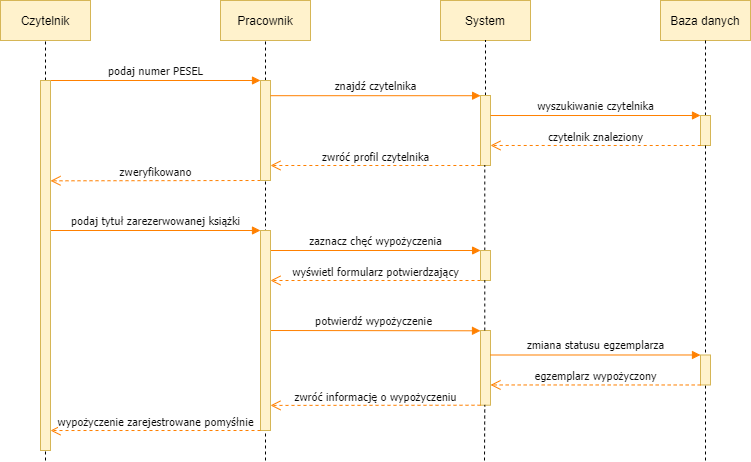

The diagram above was exported from draw.io. Its source (the exported page's mxGraphModel, read from the mxfile embedded in the PNG):
<mxGraphModel dx="413" dy="202" grid="1" gridSize="10" guides="1" tooltips="1" connect="1" arrows="1" fold="1" page="1" pageScale="1" pageWidth="827" pageHeight="1169" math="0" shadow="0">
  <root>
    <mxCell id="MFZd5c7GK3ORKcPByeT5-0" />
    <mxCell id="MFZd5c7GK3ORKcPByeT5-1" parent="MFZd5c7GK3ORKcPByeT5-0" />
    <mxCell id="MFZd5c7GK3ORKcPByeT5-2" value="&lt;font style=&quot;font-size: 11px&quot; color=&quot;#0d0d0d&quot;&gt;podaj numer PESEL&lt;/font&gt;" style="html=1;verticalAlign=bottom;endArrow=block;strokeColor=#FF8000;fontFamily=Tahoma;fontSize=14;fontColor=#000066;exitX=1;exitY=0;exitDx=0;exitDy=0;exitPerimeter=0;entryX=0;entryY=0;entryDx=0;entryDy=0;entryPerimeter=0;" edge="1" parent="MFZd5c7GK3ORKcPByeT5-1" source="MFZd5c7GK3ORKcPByeT5-19" target="MFZd5c7GK3ORKcPByeT5-6">
      <mxGeometry relative="1" as="geometry">
        <mxPoint x="279.5" y="120.000000000005" as="sourcePoint" />
        <mxPoint x="250" y="140" as="targetPoint" />
      </mxGeometry>
    </mxCell>
    <mxCell id="MFZd5c7GK3ORKcPByeT5-3" value="&lt;font color=&quot;#0d0d0d&quot; style=&quot;font-size: 11px&quot;&gt;zweryfikowano&lt;/font&gt;" style="html=1;verticalAlign=bottom;endArrow=open;dashed=1;endSize=8;strokeColor=#FF8000;fontFamily=Tahoma;fontSize=10;fontColor=#000066;entryX=1;entryY=0.836;entryDx=0;entryDy=0;entryPerimeter=0;exitX=0;exitY=1;exitDx=0;exitDy=0;exitPerimeter=0;" edge="1" parent="MFZd5c7GK3ORKcPByeT5-1" source="MFZd5c7GK3ORKcPByeT5-6" target="MFZd5c7GK3ORKcPByeT5-19">
      <mxGeometry relative="1" as="geometry">
        <mxPoint x="430" y="170" as="sourcePoint" />
        <mxPoint x="210" y="170" as="targetPoint" />
      </mxGeometry>
    </mxCell>
    <mxCell id="MFZd5c7GK3ORKcPByeT5-4" value="Pracownik" style="rounded=0;whiteSpace=wrap;html=1;fillColor=#fff2cc;strokeColor=#d6b656;" vertex="1" parent="MFZd5c7GK3ORKcPByeT5-1">
      <mxGeometry x="230" y="40" width="90" height="40" as="geometry" />
    </mxCell>
    <mxCell id="MFZd5c7GK3ORKcPByeT5-5" value="" style="endArrow=none;dashed=1;html=1;entryX=0.5;entryY=1;entryDx=0;entryDy=0;" edge="1" parent="MFZd5c7GK3ORKcPByeT5-1" source="MFZd5c7GK3ORKcPByeT5-6" target="MFZd5c7GK3ORKcPByeT5-4">
      <mxGeometry width="50" height="50" relative="1" as="geometry">
        <mxPoint x="275" y="841" as="sourcePoint" />
        <mxPoint x="284.5" y="118" as="targetPoint" />
      </mxGeometry>
    </mxCell>
    <mxCell id="MFZd5c7GK3ORKcPByeT5-6" value="" style="html=1;points=[];perimeter=orthogonalPerimeter;strokeColor=#d6b656;fillColor=#fff2cc;fontFamily=Tahoma;fontSize=14;align=center;" vertex="1" parent="MFZd5c7GK3ORKcPByeT5-1">
      <mxGeometry x="270" y="120" width="10" height="100" as="geometry" />
    </mxCell>
    <mxCell id="MFZd5c7GK3ORKcPByeT5-7" value="" style="endArrow=none;dashed=1;html=1;entryX=0.5;entryY=1;entryDx=0;entryDy=0;" edge="1" parent="MFZd5c7GK3ORKcPByeT5-1" target="MFZd5c7GK3ORKcPByeT5-6">
      <mxGeometry width="50" height="50" relative="1" as="geometry">
        <mxPoint x="275" y="500" as="sourcePoint" />
        <mxPoint x="275" y="90" as="targetPoint" />
      </mxGeometry>
    </mxCell>
    <mxCell id="MFZd5c7GK3ORKcPByeT5-8" value="Baza danych" style="rounded=0;whiteSpace=wrap;html=1;fillColor=#fff2cc;strokeColor=#d6b656;" vertex="1" parent="MFZd5c7GK3ORKcPByeT5-1">
      <mxGeometry x="670" y="40" width="90" height="40" as="geometry" />
    </mxCell>
    <mxCell id="MFZd5c7GK3ORKcPByeT5-9" value="" style="endArrow=none;dashed=1;html=1;entryX=0.5;entryY=1;entryDx=0;entryDy=0;" edge="1" parent="MFZd5c7GK3ORKcPByeT5-1" source="MFZd5c7GK3ORKcPByeT5-13" target="MFZd5c7GK3ORKcPByeT5-8">
      <mxGeometry width="50" height="50" relative="1" as="geometry">
        <mxPoint x="725" y="841" as="sourcePoint" />
        <mxPoint x="790" y="220" as="targetPoint" />
      </mxGeometry>
    </mxCell>
    <mxCell id="MFZd5c7GK3ORKcPByeT5-10" value="System" style="rounded=0;whiteSpace=wrap;html=1;fillColor=#fff2cc;strokeColor=#d6b656;" vertex="1" parent="MFZd5c7GK3ORKcPByeT5-1">
      <mxGeometry x="450" y="40" width="90" height="40" as="geometry" />
    </mxCell>
    <mxCell id="MFZd5c7GK3ORKcPByeT5-11" value="" style="endArrow=none;dashed=1;html=1;entryX=0.5;entryY=1;entryDx=0;entryDy=0;" edge="1" parent="MFZd5c7GK3ORKcPByeT5-1" source="MFZd5c7GK3ORKcPByeT5-12" target="MFZd5c7GK3ORKcPByeT5-10">
      <mxGeometry width="50" height="50" relative="1" as="geometry">
        <mxPoint x="624.5" y="864" as="sourcePoint" />
        <mxPoint x="624.5" y="110" as="targetPoint" />
      </mxGeometry>
    </mxCell>
    <mxCell id="MFZd5c7GK3ORKcPByeT5-12" value="" style="html=1;points=[];perimeter=orthogonalPerimeter;strokeColor=#d6b656;fillColor=#fff2cc;fontFamily=Tahoma;fontSize=14;align=center;" vertex="1" parent="MFZd5c7GK3ORKcPByeT5-1">
      <mxGeometry x="490" y="135" width="10" height="70" as="geometry" />
    </mxCell>
    <mxCell id="MFZd5c7GK3ORKcPByeT5-13" value="" style="html=1;points=[];perimeter=orthogonalPerimeter;strokeColor=#d6b656;fillColor=#fff2cc;fontFamily=Tahoma;fontSize=14;align=center;" vertex="1" parent="MFZd5c7GK3ORKcPByeT5-1">
      <mxGeometry x="710" y="155" width="10" height="30" as="geometry" />
    </mxCell>
    <mxCell id="MFZd5c7GK3ORKcPByeT5-14" value="" style="endArrow=none;dashed=1;html=1;entryX=0.5;entryY=1;entryDx=0;entryDy=0;rounded=0;" edge="1" parent="MFZd5c7GK3ORKcPByeT5-1" target="MFZd5c7GK3ORKcPByeT5-13">
      <mxGeometry width="50" height="50" relative="1" as="geometry">
        <mxPoint x="715" y="500" as="sourcePoint" />
        <mxPoint x="725" y="87" as="targetPoint" />
      </mxGeometry>
    </mxCell>
    <mxCell id="MFZd5c7GK3ORKcPByeT5-15" value="" style="endArrow=none;dashed=1;html=1;rounded=0;entryX=0.429;entryY=0.996;entryDx=0;entryDy=0;entryPerimeter=0;" edge="1" parent="MFZd5c7GK3ORKcPByeT5-1" source="MFZd5c7GK3ORKcPByeT5-38" target="MFZd5c7GK3ORKcPByeT5-12">
      <mxGeometry width="50" height="50" relative="1" as="geometry">
        <mxPoint x="494" y="560" as="sourcePoint" />
        <mxPoint x="660" y="170" as="targetPoint" />
      </mxGeometry>
    </mxCell>
    <mxCell id="MFZd5c7GK3ORKcPByeT5-16" value="&lt;span style=&quot;color: rgb(13 , 13 , 13) ; font-size: 11px&quot;&gt;wyszukiwanie czytelnika&lt;/span&gt;" style="html=1;verticalAlign=bottom;endArrow=block;strokeColor=#FF8000;fontFamily=Tahoma;fontSize=14;fontColor=#000066;entryX=0;entryY=0;entryDx=0;entryDy=0;entryPerimeter=0;exitX=1;exitY=0.286;exitDx=0;exitDy=0;exitPerimeter=0;" edge="1" parent="MFZd5c7GK3ORKcPByeT5-1" source="MFZd5c7GK3ORKcPByeT5-12" target="MFZd5c7GK3ORKcPByeT5-13">
      <mxGeometry relative="1" as="geometry">
        <mxPoint x="530" y="155" as="sourcePoint" />
        <mxPoint x="700" y="140" as="targetPoint" />
      </mxGeometry>
    </mxCell>
    <mxCell id="MFZd5c7GK3ORKcPByeT5-17" value="Czytelnik" style="rounded=0;whiteSpace=wrap;html=1;fillColor=#fff2cc;strokeColor=#d6b656;" vertex="1" parent="MFZd5c7GK3ORKcPByeT5-1">
      <mxGeometry x="10" y="40" width="90" height="40" as="geometry" />
    </mxCell>
    <mxCell id="MFZd5c7GK3ORKcPByeT5-18" value="" style="endArrow=none;dashed=1;html=1;entryX=0.5;entryY=1;entryDx=0;entryDy=0;" edge="1" parent="MFZd5c7GK3ORKcPByeT5-1" source="MFZd5c7GK3ORKcPByeT5-19" target="MFZd5c7GK3ORKcPByeT5-17">
      <mxGeometry width="50" height="50" relative="1" as="geometry">
        <mxPoint x="55" y="841" as="sourcePoint" />
        <mxPoint x="64.5" y="118" as="targetPoint" />
      </mxGeometry>
    </mxCell>
    <mxCell id="MFZd5c7GK3ORKcPByeT5-19" value="" style="html=1;points=[];perimeter=orthogonalPerimeter;strokeColor=#d6b656;fillColor=#fff2cc;fontFamily=Tahoma;fontSize=14;align=center;" vertex="1" parent="MFZd5c7GK3ORKcPByeT5-1">
      <mxGeometry x="50" y="120" width="10" height="120" as="geometry" />
    </mxCell>
    <mxCell id="MFZd5c7GK3ORKcPByeT5-20" value="" style="endArrow=none;dashed=1;html=1;entryX=0.5;entryY=1;entryDx=0;entryDy=0;" edge="1" parent="MFZd5c7GK3ORKcPByeT5-1" target="MFZd5c7GK3ORKcPByeT5-19">
      <mxGeometry width="50" height="50" relative="1" as="geometry">
        <mxPoint x="55" y="500" as="sourcePoint" />
        <mxPoint x="55" y="90" as="targetPoint" />
      </mxGeometry>
    </mxCell>
    <mxCell id="MFZd5c7GK3ORKcPByeT5-21" value="&lt;font style=&quot;font-size: 11px&quot; color=&quot;#0d0d0d&quot;&gt;znajdź czytelnika&lt;/font&gt;" style="html=1;verticalAlign=bottom;endArrow=block;strokeColor=#FF8000;fontFamily=Tahoma;fontSize=14;fontColor=#000066;exitX=1;exitY=0.152;exitDx=0;exitDy=0;exitPerimeter=0;entryX=0.009;entryY=0.003;entryDx=0;entryDy=0;entryPerimeter=0;" edge="1" parent="MFZd5c7GK3ORKcPByeT5-1" source="MFZd5c7GK3ORKcPByeT5-6" target="MFZd5c7GK3ORKcPByeT5-12">
      <mxGeometry relative="1" as="geometry">
        <mxPoint x="300" y="170" as="sourcePoint" />
        <mxPoint x="470" y="135" as="targetPoint" />
      </mxGeometry>
    </mxCell>
    <mxCell id="MFZd5c7GK3ORKcPByeT5-22" value="&lt;font color=&quot;#0d0d0d&quot; style=&quot;font-size: 11px&quot;&gt;czytelnik znaleziony&lt;/font&gt;" style="html=1;verticalAlign=bottom;endArrow=open;dashed=1;endSize=8;strokeColor=#FF8000;fontFamily=Tahoma;fontSize=10;fontColor=#000066;exitX=0.02;exitY=1;exitDx=0;exitDy=0;exitPerimeter=0;entryX=1;entryY=0.714;entryDx=0;entryDy=0;entryPerimeter=0;" edge="1" parent="MFZd5c7GK3ORKcPByeT5-1" source="MFZd5c7GK3ORKcPByeT5-13" target="MFZd5c7GK3ORKcPByeT5-12">
      <mxGeometry relative="1" as="geometry">
        <mxPoint x="719.8" y="320" as="sourcePoint" />
        <mxPoint x="500" y="190" as="targetPoint" />
      </mxGeometry>
    </mxCell>
    <mxCell id="MFZd5c7GK3ORKcPByeT5-23" value="&lt;font color=&quot;#0d0d0d&quot; style=&quot;font-size: 11px&quot;&gt;zwróć profil czytelnika&lt;/font&gt;" style="html=1;verticalAlign=bottom;endArrow=open;dashed=1;endSize=8;strokeColor=#FF8000;fontFamily=Tahoma;fontSize=10;fontColor=#000066;exitX=-0.014;exitY=1;exitDx=0;exitDy=0;exitPerimeter=0;entryX=1;entryY=0.85;entryDx=0;entryDy=0;entryPerimeter=0;" edge="1" parent="MFZd5c7GK3ORKcPByeT5-1" source="MFZd5c7GK3ORKcPByeT5-12" target="MFZd5c7GK3ORKcPByeT5-6">
      <mxGeometry relative="1" as="geometry">
        <mxPoint x="480" y="200" as="sourcePoint" />
        <mxPoint x="360" y="200" as="targetPoint" />
      </mxGeometry>
    </mxCell>
    <mxCell id="MFZd5c7GK3ORKcPByeT5-24" value="&lt;span style=&quot;color: rgb(13 , 13 , 13) ; font-size: 11px&quot;&gt;podaj tytuł zarezerwowanej książki&lt;/span&gt;" style="html=1;verticalAlign=bottom;endArrow=block;strokeColor=#FF8000;fontFamily=Tahoma;fontSize=14;fontColor=#000066;exitX=1;exitY=0;exitDx=0;exitDy=0;exitPerimeter=0;entryX=0;entryY=0;entryDx=0;entryDy=0;entryPerimeter=0;" edge="1" parent="MFZd5c7GK3ORKcPByeT5-1" target="MFZd5c7GK3ORKcPByeT5-25">
      <mxGeometry relative="1" as="geometry">
        <mxPoint x="60" y="270" as="sourcePoint" />
        <mxPoint x="250" y="290" as="targetPoint" />
      </mxGeometry>
    </mxCell>
    <mxCell id="MFZd5c7GK3ORKcPByeT5-25" value="" style="html=1;points=[];perimeter=orthogonalPerimeter;strokeColor=#d6b656;fillColor=#fff2cc;fontFamily=Tahoma;fontSize=14;align=center;" vertex="1" parent="MFZd5c7GK3ORKcPByeT5-1">
      <mxGeometry x="270" y="270" width="10" height="100" as="geometry" />
    </mxCell>
    <mxCell id="MFZd5c7GK3ORKcPByeT5-26" value="&lt;font style=&quot;font-size: 11px&quot; color=&quot;#0d0d0d&quot;&gt;zaznacz chęć wypożyczenia&lt;br&gt;&lt;/font&gt;" style="html=1;verticalAlign=bottom;endArrow=block;strokeColor=#FF8000;fontFamily=Tahoma;fontSize=14;fontColor=#000066;entryX=0.009;entryY=0;entryDx=0;entryDy=0;entryPerimeter=0;" edge="1" parent="MFZd5c7GK3ORKcPByeT5-1" source="MFZd5c7GK3ORKcPByeT5-35" target="MFZd5c7GK3ORKcPByeT5-38">
      <mxGeometry relative="1" as="geometry">
        <mxPoint x="330" y="290" as="sourcePoint" />
        <mxPoint x="490.0899999999999" y="285.21000000000004" as="targetPoint" />
      </mxGeometry>
    </mxCell>
    <mxCell id="MFZd5c7GK3ORKcPByeT5-27" value="&lt;font color=&quot;#0d0d0d&quot;&gt;&lt;span style=&quot;font-size: 11px&quot;&gt;wyświetl formularz potwierdzający&lt;/span&gt;&lt;/font&gt;" style="html=1;verticalAlign=bottom;endArrow=open;dashed=1;endSize=8;strokeColor=#FF8000;fontFamily=Tahoma;fontSize=10;fontColor=#000066;" edge="1" parent="MFZd5c7GK3ORKcPByeT5-1" target="MFZd5c7GK3ORKcPByeT5-35">
      <mxGeometry relative="1" as="geometry">
        <mxPoint x="490" y="320" as="sourcePoint" />
        <mxPoint x="290" y="320" as="targetPoint" />
      </mxGeometry>
    </mxCell>
    <mxCell id="MFZd5c7GK3ORKcPByeT5-28" value="&lt;font style=&quot;font-size: 11px&quot; color=&quot;#0d0d0d&quot;&gt;potwierdź wypożyczenie&lt;br&gt;&lt;/font&gt;" style="html=1;verticalAlign=bottom;endArrow=block;strokeColor=#FF8000;fontFamily=Tahoma;fontSize=14;fontColor=#000066;entryX=0;entryY=0.004;entryDx=0;entryDy=0;entryPerimeter=0;" edge="1" parent="MFZd5c7GK3ORKcPByeT5-1" target="MFZd5c7GK3ORKcPByeT5-29">
      <mxGeometry relative="1" as="geometry">
        <mxPoint x="275" y="370" as="sourcePoint" />
        <mxPoint x="460" y="370" as="targetPoint" />
      </mxGeometry>
    </mxCell>
    <mxCell id="MFZd5c7GK3ORKcPByeT5-29" value="" style="html=1;points=[];perimeter=orthogonalPerimeter;strokeColor=#d6b656;fillColor=#fff2cc;fontFamily=Tahoma;fontSize=14;align=center;" vertex="1" parent="MFZd5c7GK3ORKcPByeT5-1">
      <mxGeometry x="490" y="370" width="10" height="74.71" as="geometry" />
    </mxCell>
    <mxCell id="MFZd5c7GK3ORKcPByeT5-30" value="" style="endArrow=none;dashed=1;html=1;rounded=0;entryX=0.429;entryY=0.996;entryDx=0;entryDy=0;entryPerimeter=0;" edge="1" parent="MFZd5c7GK3ORKcPByeT5-1" target="MFZd5c7GK3ORKcPByeT5-29">
      <mxGeometry width="50" height="50" relative="1" as="geometry">
        <mxPoint x="494" y="500" as="sourcePoint" />
        <mxPoint x="494.28999999999996" y="204.71999999999997" as="targetPoint" />
      </mxGeometry>
    </mxCell>
    <mxCell id="MFZd5c7GK3ORKcPByeT5-31" value="" style="html=1;points=[];perimeter=orthogonalPerimeter;strokeColor=#d6b656;fillColor=#fff2cc;fontFamily=Tahoma;fontSize=14;align=center;" vertex="1" parent="MFZd5c7GK3ORKcPByeT5-1">
      <mxGeometry x="710" y="394.47999999999996" width="10" height="30" as="geometry" />
    </mxCell>
    <mxCell id="MFZd5c7GK3ORKcPByeT5-32" value="&lt;span style=&quot;color: rgb(13 , 13 , 13) ; font-size: 11px&quot;&gt;zmiana statusu egzemplarza&lt;/span&gt;" style="html=1;verticalAlign=bottom;endArrow=block;strokeColor=#FF8000;fontFamily=Tahoma;fontSize=14;fontColor=#000066;entryX=0;entryY=0;entryDx=0;entryDy=0;entryPerimeter=0;exitX=1;exitY=0.286;exitDx=0;exitDy=0;exitPerimeter=0;" edge="1" parent="MFZd5c7GK3ORKcPByeT5-1" target="MFZd5c7GK3ORKcPByeT5-31">
      <mxGeometry relative="1" as="geometry">
        <mxPoint x="500" y="394.5" as="sourcePoint" />
        <mxPoint x="700" y="379.47999999999996" as="targetPoint" />
      </mxGeometry>
    </mxCell>
    <mxCell id="MFZd5c7GK3ORKcPByeT5-33" value="&lt;font color=&quot;#0d0d0d&quot; style=&quot;font-size: 11px&quot;&gt;egzemplarz wypożyczony&lt;/font&gt;" style="html=1;verticalAlign=bottom;endArrow=open;dashed=1;endSize=8;strokeColor=#FF8000;fontFamily=Tahoma;fontSize=10;fontColor=#000066;exitX=0.02;exitY=1;exitDx=0;exitDy=0;exitPerimeter=0;entryX=1;entryY=0.714;entryDx=0;entryDy=0;entryPerimeter=0;" edge="1" parent="MFZd5c7GK3ORKcPByeT5-1" source="MFZd5c7GK3ORKcPByeT5-31">
      <mxGeometry relative="1" as="geometry">
        <mxPoint x="719.8" y="559.48" as="sourcePoint" />
        <mxPoint x="500" y="424.46000000000004" as="targetPoint" />
      </mxGeometry>
    </mxCell>
    <mxCell id="MFZd5c7GK3ORKcPByeT5-34" value="&lt;font color=&quot;#0d0d0d&quot; style=&quot;font-size: 11px&quot;&gt;zwróć informację o wypożyczeniu&lt;/font&gt;" style="html=1;verticalAlign=bottom;endArrow=open;dashed=1;endSize=8;strokeColor=#FF8000;fontFamily=Tahoma;fontSize=10;fontColor=#000066;exitX=0;exitY=1;exitDx=0;exitDy=0;exitPerimeter=0;entryX=1;entryY=0.914;entryDx=0;entryDy=0;entryPerimeter=0;" edge="1" parent="MFZd5c7GK3ORKcPByeT5-1" source="MFZd5c7GK3ORKcPByeT5-29">
      <mxGeometry relative="1" as="geometry">
        <mxPoint x="460" y="454.71" as="sourcePoint" />
        <mxPoint x="280" y="444.90999999999985" as="targetPoint" />
      </mxGeometry>
    </mxCell>
    <mxCell id="MFZd5c7GK3ORKcPByeT5-35" value="" style="html=1;points=[];perimeter=orthogonalPerimeter;strokeColor=#d6b656;fillColor=#fff2cc;fontFamily=Tahoma;fontSize=14;align=center;" vertex="1" parent="MFZd5c7GK3ORKcPByeT5-1">
      <mxGeometry x="270" y="270" width="10" height="200" as="geometry" />
    </mxCell>
    <mxCell id="MFZd5c7GK3ORKcPByeT5-36" value="&lt;font color=&quot;#0d0d0d&quot;&gt;&lt;span style=&quot;font-size: 11px&quot;&gt;wypożyczenie zarejestrowane pomyśłnie&lt;/span&gt;&lt;/font&gt;" style="html=1;verticalAlign=bottom;endArrow=open;dashed=1;endSize=8;strokeColor=#FF8000;fontFamily=Tahoma;fontSize=10;fontColor=#000066;exitX=0;exitY=1;exitDx=0;exitDy=0;exitPerimeter=0;entryX=1;entryY=0.946;entryDx=0;entryDy=0;entryPerimeter=0;" edge="1" parent="MFZd5c7GK3ORKcPByeT5-1" source="MFZd5c7GK3ORKcPByeT5-35" target="MFZd5c7GK3ORKcPByeT5-37">
      <mxGeometry relative="1" as="geometry">
        <mxPoint x="250" y="420" as="sourcePoint" />
        <mxPoint x="80" y="430" as="targetPoint" />
      </mxGeometry>
    </mxCell>
    <mxCell id="MFZd5c7GK3ORKcPByeT5-37" value="" style="html=1;points=[];perimeter=orthogonalPerimeter;strokeColor=#d6b656;fillColor=#fff2cc;fontFamily=Tahoma;fontSize=14;align=center;" vertex="1" parent="MFZd5c7GK3ORKcPByeT5-1">
      <mxGeometry x="50" y="120" width="10" height="370" as="geometry" />
    </mxCell>
    <mxCell id="MFZd5c7GK3ORKcPByeT5-38" value="" style="html=1;points=[];perimeter=orthogonalPerimeter;strokeColor=#d6b656;fillColor=#fff2cc;fontFamily=Tahoma;fontSize=14;align=center;" vertex="1" parent="MFZd5c7GK3ORKcPByeT5-1">
      <mxGeometry x="490" y="290" width="10" height="30" as="geometry" />
    </mxCell>
    <mxCell id="MFZd5c7GK3ORKcPByeT5-39" value="" style="endArrow=none;dashed=1;html=1;rounded=0;entryX=0.429;entryY=0.996;entryDx=0;entryDy=0;entryPerimeter=0;" edge="1" parent="MFZd5c7GK3ORKcPByeT5-1" source="MFZd5c7GK3ORKcPByeT5-29" target="MFZd5c7GK3ORKcPByeT5-38">
      <mxGeometry width="50" height="50" relative="1" as="geometry">
        <mxPoint x="494.28999999999996" y="430" as="sourcePoint" />
        <mxPoint x="494.28999999999996" y="204.72000000000003" as="targetPoint" />
      </mxGeometry>
    </mxCell>
  </root>
</mxGraphModel>